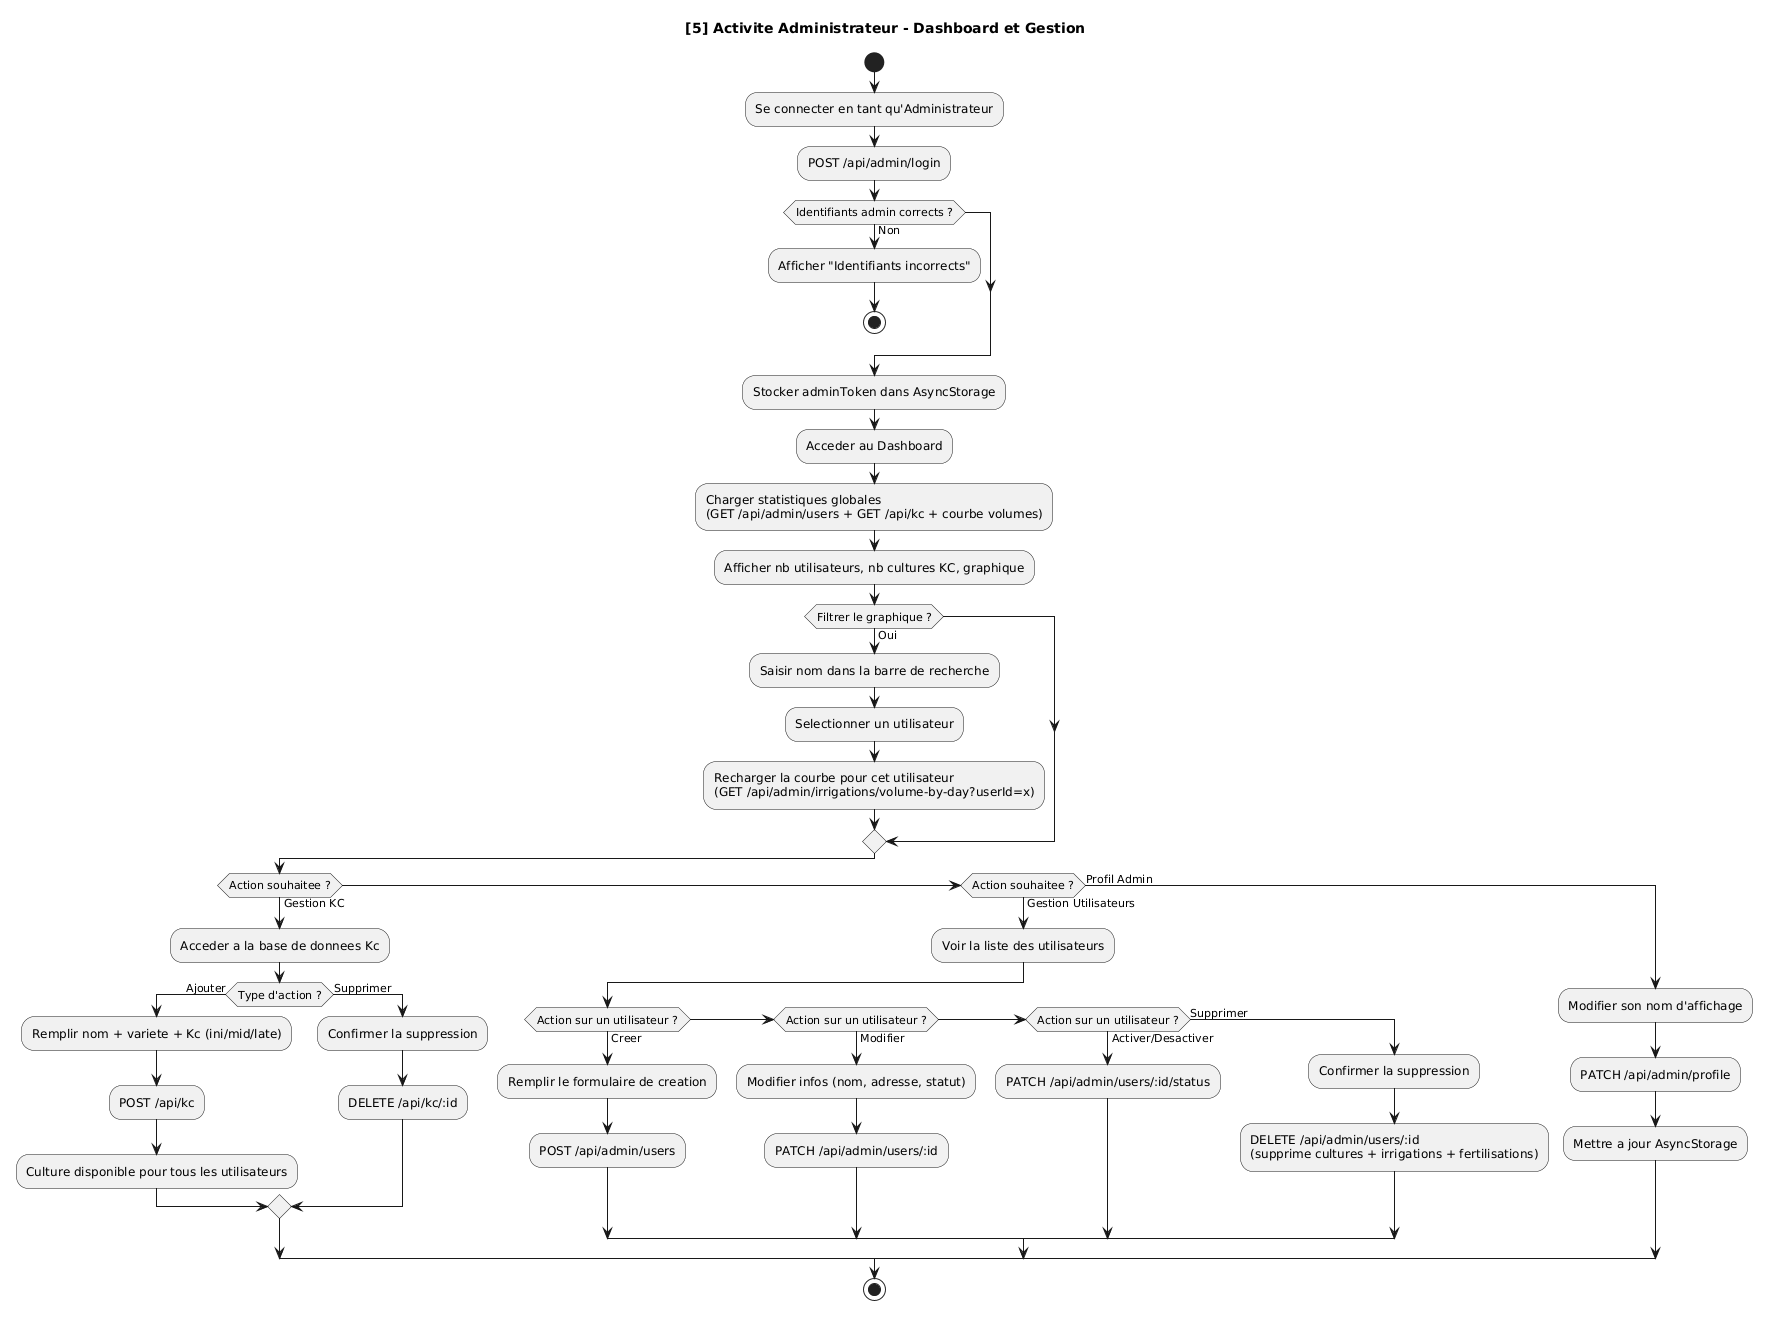

The diagram above was rendered by PlantUML. Its source (embedded in the PNG):
@startuml
skinparam monochrome true
skinparam shadowing false

' ══════════════════════════════════════════════════════
' ACTIVITE 5 : Tableau de Bord Administrateur
' ══════════════════════════════════════════════════════

title [5] Activite Administrateur - Dashboard et Gestion

start

:Se connecter en tant qu'Administrateur;
:POST /api/admin/login;

if (Identifiants admin corrects ?) then (Non)
  :Afficher "Identifiants incorrects";
  stop
endif

:Stocker adminToken dans AsyncStorage;
:Acceder au Dashboard;

:Charger statistiques globales\n(GET /api/admin/users + GET /api/kc + courbe volumes);
:Afficher nb utilisateurs, nb cultures KC, graphique;

if (Filtrer le graphique ?) then (Oui)
  :Saisir nom dans la barre de recherche;
  :Selectionner un utilisateur;
  :Recharger la courbe pour cet utilisateur\n(GET /api/admin/irrigations/volume-by-day?userId=x);
endif

if (Action souhaitee ?) then (Gestion KC)
  :Acceder a la base de donnees Kc;
  if (Type d'action ?) then (Ajouter)
    :Remplir nom + variete + Kc (ini/mid/late);
    :POST /api/kc;
    :Culture disponible pour tous les utilisateurs;
  else (Supprimer)
    :Confirmer la suppression;
    :DELETE /api/kc/:id;
  endif
elseif (Action souhaitee ?) then (Gestion Utilisateurs)
  :Voir la liste des utilisateurs;
  if (Action sur un utilisateur ?) then (Creer)
    :Remplir le formulaire de creation;
    :POST /api/admin/users;
  elseif (Action sur un utilisateur ?) then (Modifier)
    :Modifier infos (nom, adresse, statut);
    :PATCH /api/admin/users/:id;
  elseif (Action sur un utilisateur ?) then (Activer/Desactiver)
    :PATCH /api/admin/users/:id/status;
  else (Supprimer)
    :Confirmer la suppression;
    :DELETE /api/admin/users/:id\n(supprime cultures + irrigations + fertilisations);
  endif
else (Profil Admin)
  :Modifier son nom d'affichage;
  :PATCH /api/admin/profile;
  :Mettre a jour AsyncStorage;
endif

stop
@enduml